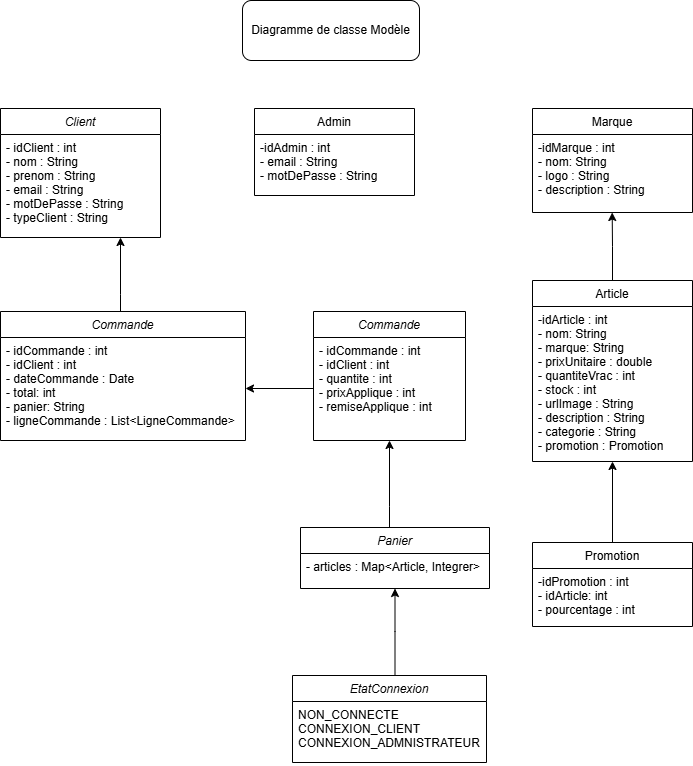

The diagram above was exported from draw.io. Its source (the exported page's mxGraphModel, read from the mxfile embedded in the PNG):
<mxGraphModel dx="1712" dy="695" grid="0" gridSize="10" guides="1" tooltips="1" connect="1" arrows="1" fold="1" page="1" pageScale="1" pageWidth="827" pageHeight="1169" math="0" shadow="0">
  <root>
    <mxCell id="WIyWlLk6GJQsqaUBKTNV-0" />
    <mxCell id="WIyWlLk6GJQsqaUBKTNV-1" parent="WIyWlLk6GJQsqaUBKTNV-0" />
    <mxCell id="zkfFHV4jXpPFQw0GAbJ--0" value="Client" style="swimlane;fontStyle=2;align=center;verticalAlign=top;childLayout=stackLayout;horizontal=1;startSize=26;horizontalStack=0;resizeParent=1;resizeLast=0;collapsible=1;marginBottom=0;rounded=0;shadow=0;strokeWidth=1;" parent="WIyWlLk6GJQsqaUBKTNV-1" vertex="1">
      <mxGeometry x="83" y="204" width="160" height="129" as="geometry">
        <mxRectangle x="230" y="140" width="160" height="26" as="alternateBounds" />
      </mxGeometry>
    </mxCell>
    <mxCell id="zkfFHV4jXpPFQw0GAbJ--1" value="- idClient : int&#10;- nom : String&#10;- prenom : String&#10;- email : String&#10;- motDePasse : String&#10;- typeClient : String" style="text;align=left;verticalAlign=top;spacingLeft=4;spacingRight=4;overflow=hidden;rotatable=0;points=[[0,0.5],[1,0.5]];portConstraint=eastwest;" parent="zkfFHV4jXpPFQw0GAbJ--0" vertex="1">
      <mxGeometry y="26" width="160" height="102" as="geometry" />
    </mxCell>
    <mxCell id="zkfFHV4jXpPFQw0GAbJ--17" value="Admin" style="swimlane;fontStyle=0;align=center;verticalAlign=top;childLayout=stackLayout;horizontal=1;startSize=26;horizontalStack=0;resizeParent=1;resizeLast=0;collapsible=1;marginBottom=0;rounded=0;shadow=0;strokeWidth=1;" parent="WIyWlLk6GJQsqaUBKTNV-1" vertex="1">
      <mxGeometry x="337" y="204" width="160" height="87" as="geometry">
        <mxRectangle x="550" y="140" width="160" height="26" as="alternateBounds" />
      </mxGeometry>
    </mxCell>
    <mxCell id="zkfFHV4jXpPFQw0GAbJ--18" value="-idAdmin : int&#10;- email : String&#10;- motDePasse : String" style="text;align=left;verticalAlign=top;spacingLeft=4;spacingRight=4;overflow=hidden;rotatable=0;points=[[0,0.5],[1,0.5]];portConstraint=eastwest;" parent="zkfFHV4jXpPFQw0GAbJ--17" vertex="1">
      <mxGeometry y="26" width="160" height="57" as="geometry" />
    </mxCell>
    <mxCell id="t0PA6iL6J3NL6VvU1fje-1" value="Marque" style="swimlane;fontStyle=0;align=center;verticalAlign=top;childLayout=stackLayout;horizontal=1;startSize=26;horizontalStack=0;resizeParent=1;resizeLast=0;collapsible=1;marginBottom=0;rounded=0;shadow=0;strokeWidth=1;" vertex="1" parent="WIyWlLk6GJQsqaUBKTNV-1">
      <mxGeometry x="615" y="204" width="160" height="104" as="geometry">
        <mxRectangle x="550" y="140" width="160" height="26" as="alternateBounds" />
      </mxGeometry>
    </mxCell>
    <mxCell id="t0PA6iL6J3NL6VvU1fje-2" value="-idMarque : int&#10;- nom: String&#10;- logo : String&#10;- description : String" style="text;align=left;verticalAlign=top;spacingLeft=4;spacingRight=4;overflow=hidden;rotatable=0;points=[[0,0.5],[1,0.5]];portConstraint=eastwest;" vertex="1" parent="t0PA6iL6J3NL6VvU1fje-1">
      <mxGeometry y="26" width="160" height="78" as="geometry" />
    </mxCell>
    <mxCell id="t0PA6iL6J3NL6VvU1fje-3" value="Article" style="swimlane;fontStyle=0;align=center;verticalAlign=top;childLayout=stackLayout;horizontal=1;startSize=26;horizontalStack=0;resizeParent=1;resizeLast=0;collapsible=1;marginBottom=0;rounded=0;shadow=0;strokeWidth=1;" vertex="1" parent="WIyWlLk6GJQsqaUBKTNV-1">
      <mxGeometry x="615" y="376" width="160" height="181" as="geometry">
        <mxRectangle x="550" y="140" width="160" height="26" as="alternateBounds" />
      </mxGeometry>
    </mxCell>
    <mxCell id="t0PA6iL6J3NL6VvU1fje-4" value="-idArticle : int&#10;- nom: String&#10;- marque: String&#10;- prixUnitaire : double&#10;- quantiteVrac : int&#10;- stock : int &#10;- urlImage : String&#10;- description : String&#10;- categorie : String&#10;- promotion : Promotion&#10;" style="text;align=left;verticalAlign=top;spacingLeft=4;spacingRight=4;overflow=hidden;rotatable=0;points=[[0,0.5],[1,0.5]];portConstraint=eastwest;" vertex="1" parent="t0PA6iL6J3NL6VvU1fje-3">
      <mxGeometry y="26" width="160" height="152" as="geometry" />
    </mxCell>
    <mxCell id="t0PA6iL6J3NL6VvU1fje-6" style="edgeStyle=orthogonalEdgeStyle;rounded=0;orthogonalLoop=1;jettySize=auto;html=1;entryX=0.498;entryY=1;entryDx=0;entryDy=0;entryPerimeter=0;" edge="1" parent="WIyWlLk6GJQsqaUBKTNV-1" source="t0PA6iL6J3NL6VvU1fje-3" target="t0PA6iL6J3NL6VvU1fje-2">
      <mxGeometry relative="1" as="geometry" />
    </mxCell>
    <mxCell id="t0PA6iL6J3NL6VvU1fje-9" style="edgeStyle=orthogonalEdgeStyle;rounded=0;orthogonalLoop=1;jettySize=auto;html=1;entryX=0.5;entryY=1;entryDx=0;entryDy=0;" edge="1" parent="WIyWlLk6GJQsqaUBKTNV-1" source="t0PA6iL6J3NL6VvU1fje-7" target="t0PA6iL6J3NL6VvU1fje-3">
      <mxGeometry relative="1" as="geometry" />
    </mxCell>
    <mxCell id="t0PA6iL6J3NL6VvU1fje-7" value="Promotion" style="swimlane;fontStyle=0;align=center;verticalAlign=top;childLayout=stackLayout;horizontal=1;startSize=26;horizontalStack=0;resizeParent=1;resizeLast=0;collapsible=1;marginBottom=0;rounded=0;shadow=0;strokeWidth=1;" vertex="1" parent="WIyWlLk6GJQsqaUBKTNV-1">
      <mxGeometry x="615" y="638" width="160" height="84" as="geometry">
        <mxRectangle x="550" y="140" width="160" height="26" as="alternateBounds" />
      </mxGeometry>
    </mxCell>
    <mxCell id="t0PA6iL6J3NL6VvU1fje-8" value="-idPromotion : int&#10;- idArticle: int&#10;- pourcentage : int&#10;" style="text;align=left;verticalAlign=top;spacingLeft=4;spacingRight=4;overflow=hidden;rotatable=0;points=[[0,0.5],[1,0.5]];portConstraint=eastwest;" vertex="1" parent="t0PA6iL6J3NL6VvU1fje-7">
      <mxGeometry y="26" width="160" height="55" as="geometry" />
    </mxCell>
    <mxCell id="t0PA6iL6J3NL6VvU1fje-16" style="edgeStyle=orthogonalEdgeStyle;rounded=0;orthogonalLoop=1;jettySize=auto;html=1;entryX=0.75;entryY=1;entryDx=0;entryDy=0;" edge="1" parent="WIyWlLk6GJQsqaUBKTNV-1" source="t0PA6iL6J3NL6VvU1fje-10" target="zkfFHV4jXpPFQw0GAbJ--0">
      <mxGeometry relative="1" as="geometry">
        <Array as="points">
          <mxPoint x="203" y="390" />
          <mxPoint x="203" y="390" />
        </Array>
      </mxGeometry>
    </mxCell>
    <mxCell id="t0PA6iL6J3NL6VvU1fje-10" value="Commande" style="swimlane;fontStyle=2;align=center;verticalAlign=top;childLayout=stackLayout;horizontal=1;startSize=26;horizontalStack=0;resizeParent=1;resizeLast=0;collapsible=1;marginBottom=0;rounded=0;shadow=0;strokeWidth=1;" vertex="1" parent="WIyWlLk6GJQsqaUBKTNV-1">
      <mxGeometry x="83" y="407" width="245" height="129" as="geometry">
        <mxRectangle x="230" y="140" width="160" height="26" as="alternateBounds" />
      </mxGeometry>
    </mxCell>
    <mxCell id="t0PA6iL6J3NL6VvU1fje-11" value="- idCommande : int&#10;- idClient : int&#10;- dateCommande : Date&#10;- total: int&#10;- panier: String&#10;- ligneCommande : List&lt;LigneCommande&gt;" style="text;align=left;verticalAlign=top;spacingLeft=4;spacingRight=4;overflow=hidden;rotatable=0;points=[[0,0.5],[1,0.5]];portConstraint=eastwest;" vertex="1" parent="t0PA6iL6J3NL6VvU1fje-10">
      <mxGeometry y="26" width="245" height="102" as="geometry" />
    </mxCell>
    <mxCell id="t0PA6iL6J3NL6VvU1fje-12" value="Commande" style="swimlane;fontStyle=2;align=center;verticalAlign=top;childLayout=stackLayout;horizontal=1;startSize=26;horizontalStack=0;resizeParent=1;resizeLast=0;collapsible=1;marginBottom=0;rounded=0;shadow=0;strokeWidth=1;" vertex="1" parent="WIyWlLk6GJQsqaUBKTNV-1">
      <mxGeometry x="396" y="407" width="152" height="129" as="geometry">
        <mxRectangle x="230" y="140" width="160" height="26" as="alternateBounds" />
      </mxGeometry>
    </mxCell>
    <mxCell id="t0PA6iL6J3NL6VvU1fje-13" value="- idCommande : int&#10;- idClient : int&#10;- quantite : int&#10;- prixApplique : int&#10;- remiseApplique : int&#10;" style="text;align=left;verticalAlign=top;spacingLeft=4;spacingRight=4;overflow=hidden;rotatable=0;points=[[0,0.5],[1,0.5]];portConstraint=eastwest;" vertex="1" parent="t0PA6iL6J3NL6VvU1fje-12">
      <mxGeometry y="26" width="152" height="102" as="geometry" />
    </mxCell>
    <mxCell id="t0PA6iL6J3NL6VvU1fje-14" style="edgeStyle=orthogonalEdgeStyle;rounded=0;orthogonalLoop=1;jettySize=auto;html=1;entryX=1;entryY=0.5;entryDx=0;entryDy=0;" edge="1" parent="WIyWlLk6GJQsqaUBKTNV-1" source="t0PA6iL6J3NL6VvU1fje-13" target="t0PA6iL6J3NL6VvU1fje-11">
      <mxGeometry relative="1" as="geometry" />
    </mxCell>
    <mxCell id="t0PA6iL6J3NL6VvU1fje-20" style="edgeStyle=orthogonalEdgeStyle;rounded=0;orthogonalLoop=1;jettySize=auto;html=1;entryX=0.5;entryY=1;entryDx=0;entryDy=0;" edge="1" parent="WIyWlLk6GJQsqaUBKTNV-1" source="t0PA6iL6J3NL6VvU1fje-17" target="t0PA6iL6J3NL6VvU1fje-12">
      <mxGeometry relative="1" as="geometry">
        <Array as="points">
          <mxPoint x="472" y="602" />
          <mxPoint x="472" y="602" />
        </Array>
      </mxGeometry>
    </mxCell>
    <mxCell id="t0PA6iL6J3NL6VvU1fje-17" value="Panier" style="swimlane;fontStyle=2;align=center;verticalAlign=top;childLayout=stackLayout;horizontal=1;startSize=26;horizontalStack=0;resizeParent=1;resizeLast=0;collapsible=1;marginBottom=0;rounded=0;shadow=0;strokeWidth=1;" vertex="1" parent="WIyWlLk6GJQsqaUBKTNV-1">
      <mxGeometry x="383" y="623" width="189" height="61" as="geometry">
        <mxRectangle x="230" y="140" width="160" height="26" as="alternateBounds" />
      </mxGeometry>
    </mxCell>
    <mxCell id="t0PA6iL6J3NL6VvU1fje-18" value="- articles : Map&lt;Article, Integrer&gt;&#10;&#10;" style="text;align=left;verticalAlign=top;spacingLeft=4;spacingRight=4;overflow=hidden;rotatable=0;points=[[0,0.5],[1,0.5]];portConstraint=eastwest;" vertex="1" parent="t0PA6iL6J3NL6VvU1fje-17">
      <mxGeometry y="26" width="189" height="30" as="geometry" />
    </mxCell>
    <mxCell id="t0PA6iL6J3NL6VvU1fje-23" style="edgeStyle=orthogonalEdgeStyle;rounded=0;orthogonalLoop=1;jettySize=auto;html=1;entryX=0.5;entryY=1;entryDx=0;entryDy=0;" edge="1" parent="WIyWlLk6GJQsqaUBKTNV-1" source="t0PA6iL6J3NL6VvU1fje-21" target="t0PA6iL6J3NL6VvU1fje-17">
      <mxGeometry relative="1" as="geometry">
        <Array as="points">
          <mxPoint x="478" y="727" />
        </Array>
      </mxGeometry>
    </mxCell>
    <mxCell id="t0PA6iL6J3NL6VvU1fje-21" value="EtatConnexion" style="swimlane;fontStyle=2;align=center;verticalAlign=top;childLayout=stackLayout;horizontal=1;startSize=26;horizontalStack=0;resizeParent=1;resizeLast=0;collapsible=1;marginBottom=0;rounded=0;shadow=0;strokeWidth=1;" vertex="1" parent="WIyWlLk6GJQsqaUBKTNV-1">
      <mxGeometry x="375" y="771" width="194" height="87" as="geometry">
        <mxRectangle x="230" y="140" width="160" height="26" as="alternateBounds" />
      </mxGeometry>
    </mxCell>
    <mxCell id="t0PA6iL6J3NL6VvU1fje-22" value="NON_CONNECTE&#10;CONNEXION_CLIENT&#10;CONNEXION_ADMNISTRATEUR&#10;" style="text;align=left;verticalAlign=top;spacingLeft=4;spacingRight=4;overflow=hidden;rotatable=0;points=[[0,0.5],[1,0.5]];portConstraint=eastwest;" vertex="1" parent="t0PA6iL6J3NL6VvU1fje-21">
      <mxGeometry y="26" width="194" height="61" as="geometry" />
    </mxCell>
    <mxCell id="t0PA6iL6J3NL6VvU1fje-24" value="Diagramme de classe Modèle" style="rounded=1;whiteSpace=wrap;html=1;" vertex="1" parent="WIyWlLk6GJQsqaUBKTNV-1">
      <mxGeometry x="325" y="96" width="177" height="60" as="geometry" />
    </mxCell>
  </root>
</mxGraphModel>